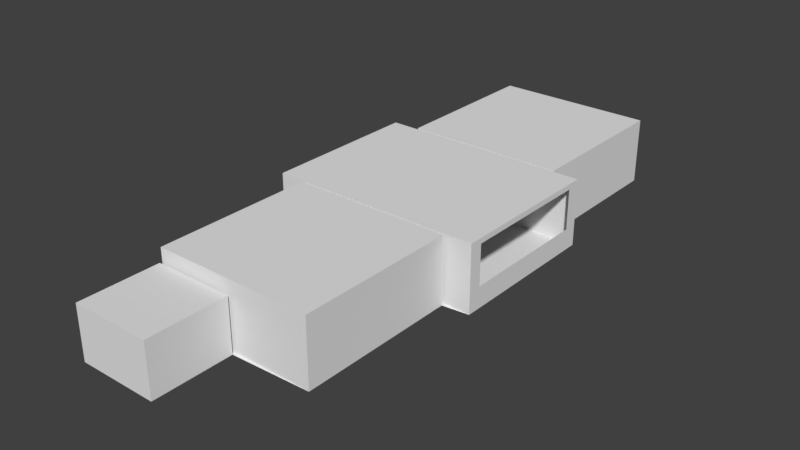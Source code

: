 # Source: level-1.blend  (saved by Blender 2.78.0; exported with 4.5.12 LTS)
import bpy
from mathutils import Matrix  # noqa: F401  (used for matrix-valued properties, if any)

bpy.ops.wm.read_factory_settings(use_empty=True)
scene = bpy.context.scene
scene.name = 'Scene'

# ---- collections
col_collection_1 = bpy.data.collections.new('Collection 1'); scene.collection.children.link(col_collection_1)
col_collection_2 = bpy.data.collections.new('Collection 2'); scene.collection.children.link(col_collection_2)
col_collection_3 = bpy.data.collections.new('Collection 3'); scene.collection.children.link(col_collection_3)
col_collection_4 = bpy.data.collections.new('Collection 4'); scene.collection.children.link(col_collection_4)

# ---- world
world_world = bpy.data.worlds.new('World'); scene.world = world_world
world_world.color = (0.05088, 0.05088, 0.05088)
world_world.use_sun_shadow = False
world_world.sun_shadow_jitter_overblur = 0.0
world_world.cycles.sampling_method = 'MANUAL'

# ---- meshes
me_cube_001 = bpy.data.meshes.new('Cube.001')
me_cube_001.from_pydata([(-0.45, -1.0, 0.0), (-0.5, -0.95, 0.0), (-0.5, 0.95, 0.0), (-0.45, 1.0, 0.0), (0.5, -0.95, 0.0), (0.45, -1.0, 0.0), (0.45, 1.0, 0.0), (0.5, 0.95, 0.0), (-0.2293, -1.0, 0.95), (-0.25, -0.95, 1.0), (-0.45, -1.0, 0.7293), (-0.5, -0.95, 0.75), (-0.45, 1.0, 0.7293), (-0.5, 0.95, 0.75), (-0.2293, 1.0, 0.95), (-0.25, 0.95, 1.0), (0.45, -1.0, 0.7293), (0.5, -0.95, 0.75), (0.2293, -1.0, 0.95), (0.25, -0.95, 1.0), (0.2293, 1.0, 0.95), (0.25, 0.95, 1.0), (0.45, 1.0, 0.7293), (0.5, 0.95, 0.75), (-0.5, -0.85, 0.0), (0.5, -0.85, 0.0), (-0.5, -0.85, 0.75), (0.5, -0.85, 0.75), (-0.25, -0.85, 1.0), (0.25, -0.85, 1.0), (-0.5, 0.85, 0.0), (-0.5, 0.85, 0.75), (-0.25, 0.85, 1.0), (0.25, 0.85, 1.0), (0.5, 0.85, 0.0), (0.5, 0.85, 0.75), (0.45, 0.8, 0.0), (0.45, -0.8, 0.0), (0.4538, 0.8, 0.7309), (0.4538, -0.8, 0.7309), (-0.4538, -0.8, 0.7309), (-0.45, -0.8, 0.0), (-0.2309, -0.8, 0.9538), (0.2309, -0.8, 0.9538), (-0.45, 0.8, 0.0), (-0.4538, 0.8, 0.7309), (-0.2309, 0.8, 0.9538), (0.2309, 0.8, 0.9538)], [], [(29, 19, 17, 27), (32, 15, 13, 31), (3, 12, 14, 20, 22, 6), (5, 16, 18, 8, 10, 0), (25, 27, 17, 4), (29, 28, 9, 19), (30, 31, 13, 2), (10, 8, 9, 11), (14, 12, 13, 15), (22, 20, 21, 23), (18, 16, 17, 19), (4, 17, 16, 5), (19, 9, 8, 18), (11, 1, 0, 10), (12, 3, 2, 13), (20, 14, 15, 21), (23, 7, 6, 22), (36, 38, 39, 37), (47, 43, 39, 38), (1, 11, 26, 24), (24, 26, 40, 41), (26, 28, 42, 40), (9, 28, 26, 11), (33, 32, 46, 47), (21, 33, 35, 23), (7, 23, 35, 34), (21, 15, 32, 33), (47, 46, 42, 43), (32, 31, 45, 46), (27, 25, 37, 39), (41, 40, 45, 44), (42, 46, 45, 40), (29, 27, 39, 43), (35, 33, 47, 38), (28, 29, 43, 42), (31, 30, 44, 45), (34, 35, 38, 36)])
me_cube_001.use_remesh_preserve_volume = False
me_cube_001.use_remesh_preserve_attributes = False
me_cube_001.use_mirror_vertex_groups = False
me_cube_001.update()
me_plane_001 = bpy.data.meshes.new('Plane.001')
me_plane_001.from_pydata([(-1.5, 13.8, 0.0), (4.5, 13.8, 0.0), (-1.5, 19.8, 0.0), (4.5, 19.8, 0.0), (-1.5, 19.8, 2.5), (-1.5, 13.8, 2.5), (4.5, 13.8, 2.5), (4.5, 19.8, 2.5), (-2.5, 7.7, 0.0), (-2.5, 13.7, 0.0), (-2.5, 13.7, 2.5), (-2.5, 7.7, 2.5), (-1.5, 1.6, 0.0), (4.5, 1.6, 0.0), (-1.5, 7.6, 0.0), (4.5, 7.6, 0.0), (-1.5, 7.6, 2.5), (-1.5, 1.6, 2.5), (4.5, 1.6, 2.5), (4.5, 7.6, 2.5), (-1.5, -1.5, 0.0), (1.5, -1.5, 0.0), (-1.5, 1.5, 0.0), (1.5, 1.5, 0.0), (-1.5, 1.5, 2.0), (-1.5, -1.5, 2.0), (1.5, -1.5, 2.0), (1.5, 1.5, 2.0), (-2.5, 13.2, 0.8), (-2.5, 8.2, 0.8), (-2.5, 13.2, 2.3), (-2.5, 8.2, 2.3), (5.5, 13.7, 0.0), (5.5, 7.7, 0.0), (5.5, 7.7, 2.5), (5.5, 13.7, 2.5), (5.5, 8.2, 0.8), (5.5, 13.2, 0.8), (5.5, 8.2, 2.3), (5.5, 13.2, 2.3), (0.5, 1.5, 1.49e-08), (-0.5, 1.5, 1.49e-08), (0.5, 1.5, 1.8), (-0.5, 1.5, 1.8), (0.5, 1.6, 1.49e-08), (-0.5, 1.6, 1.49e-08), (0.5, 1.6, 1.8), (-0.5, 1.6, 1.8), (2.0, 7.6, 0.0), (1.0, 7.6, 0.0), (2.0, 7.6, 1.8), (1.0, 7.6, 1.8), (2.0, 7.7, 0.0), (1.0, 7.7, 0.0), (2.0, 7.7, 1.8), (1.0, 7.7, 1.8), (1.0, 13.7, 0.0), (1.0, 13.7, 1.8), (2.0, 13.7, 1.8), (2.0, 13.7, 0.0), (1.0, 13.8, 0.0), (1.0, 13.8, 1.8), (2.0, 13.8, 1.8), (2.0, 13.8, 0.0)], [], [(1, 6, 7, 3), (2, 4, 5, 0), (3, 7, 4, 2), (61, 62, 58, 57), (35, 10, 57, 58), (51, 55, 54, 50), (34, 38, 36, 33), (10, 30, 28, 9), (45, 12, 17, 47), (13, 18, 19, 15), (14, 16, 17, 12), (15, 19, 50, 48), (20, 25, 26, 21), (21, 26, 27, 23), (22, 24, 25, 20), (24, 22, 41, 43), (11, 31, 30, 10), (9, 28, 29, 8), (8, 29, 31, 11), (35, 39, 38, 34), (33, 36, 37, 32), (32, 37, 39, 35), (47, 46, 42, 43), (27, 24, 43, 42), (47, 43, 41, 45), (23, 27, 42, 40), (18, 13, 44, 46), (47, 17, 18, 46), (42, 46, 44, 40), (54, 52, 48, 50), (16, 14, 49, 51), (19, 16, 51, 50), (55, 51, 49, 53), (34, 33, 52, 54), (8, 11, 55, 53), (55, 11, 34, 54), (61, 57, 56, 60), (32, 35, 58, 59), (10, 9, 56, 57), (63, 62, 6, 1), (61, 60, 0, 5), (61, 5, 6, 62), (63, 59, 58, 62)])
me_plane_001.use_remesh_preserve_volume = False
me_plane_001.use_remesh_preserve_attributes = False
me_plane_001.use_mirror_vertex_groups = False
me_plane_001.update()
me_cube_005 = bpy.data.meshes.new('Cube.005')
me_cube_005.from_pydata([(-0.5, -0.025, 0.0), (-0.5, -0.025, 1.8), (-0.5, 0.025, 0.0), (-0.5, 0.025, 1.8), (0.5, -0.025, 0.0), (0.5, -0.025, 1.8), (0.5, 0.025, 0.0), (0.5, 0.025, 1.8)], [], [(0, 1, 3, 2), (2, 3, 7, 6), (6, 7, 5, 4), (4, 5, 1, 0), (2, 6, 4, 0), (7, 3, 1, 5)])
me_cube_005.use_remesh_preserve_volume = False
me_cube_005.use_remesh_preserve_attributes = False
me_cube_005.use_mirror_vertex_groups = False
me_cube_005.update()
me_cube_004 = bpy.data.meshes.new('Cube.004')
me_cube_004.from_pydata([(-0.5, -0.025, 0.0), (-0.5, -0.025, 1.8), (-0.5, 0.025, 0.0), (-0.5, 0.025, 1.8), (0.5, -0.025, 0.0), (0.5, -0.025, 1.8), (0.5, 0.025, 0.0), (0.5, 0.025, 1.8)], [], [(0, 1, 3, 2), (2, 3, 7, 6), (6, 7, 5, 4), (4, 5, 1, 0), (2, 6, 4, 0), (7, 3, 1, 5)])
me_cube_004.use_remesh_preserve_volume = False
me_cube_004.use_remesh_preserve_attributes = False
me_cube_004.use_mirror_vertex_groups = False
me_cube_004.update()
me_cube_003 = bpy.data.meshes.new('Cube.003')
me_cube_003.from_pydata([(-0.5, -0.025, 0.0), (-0.5, -0.025, 1.8), (-0.5, 0.025, 0.0), (-0.5, 0.025, 1.8), (0.5, -0.025, 0.0), (0.5, -0.025, 1.8), (0.5, 0.025, 0.0), (0.5, 0.025, 1.8)], [], [(0, 1, 3, 2), (2, 3, 7, 6), (6, 7, 5, 4), (4, 5, 1, 0), (2, 6, 4, 0), (7, 3, 1, 5)])
me_cube_003.use_remesh_preserve_volume = False
me_cube_003.use_remesh_preserve_attributes = False
me_cube_003.use_mirror_vertex_groups = False
me_cube_003.update()
me_plane_008 = bpy.data.meshes.new('Plane.008')
me_plane_008.from_pydata([(-1.5, 13.8, 0.0), (4.5, 13.8, 0.0), (-1.5, 19.8, 0.0), (4.5, 19.8, 0.0), (-2.5, 7.7, 0.0), (5.5, 7.7, 0.0), (-2.5, 13.7, 0.0), (5.5, 13.7, 0.0), (-1.5, 1.6, 0.0), (4.5, 1.6, 0.0), (-1.5, 7.6, 0.0), (4.5, 7.6, 0.0), (-1.5, -1.5, 0.0), (1.5, -1.5, 0.0), (-1.5, 1.5, 0.0), (1.5, 1.5, 0.0)], [], [(0, 2, 3, 1), (4, 6, 7, 5), (8, 10, 11, 9), (12, 14, 15, 13), (4, 5, 11, 10), (0, 1, 7, 6), (8, 9, 15, 14)])
me_plane_008.use_remesh_preserve_volume = False
me_plane_008.use_remesh_preserve_attributes = False
me_plane_008.use_mirror_vertex_groups = False
me_plane_008.update()
me_plane_005 = bpy.data.meshes.new('Plane.005')
me_plane_005.from_pydata([(-1.5, 19.8, 2.5), (-1.5, 13.8, 2.5), (4.5, 13.8, 2.5), (4.5, 19.8, 2.5), (-2.5, 13.7, 2.5), (-2.5, 7.7, 2.5), (5.5, 7.7, 2.5), (5.5, 13.7, 2.5), (-1.5, 7.6, 2.5), (-1.5, 1.6, 2.5), (4.5, 1.6, 2.5), (4.5, 7.6, 2.5), (-1.5, 1.5, 2.0), (-1.5, -1.5, 2.0), (1.5, -1.5, 2.0), (1.5, 1.5, 2.0)], [], [(1, 0, 3, 2), (5, 4, 7, 6), (9, 8, 11, 10), (13, 12, 15, 14)])
me_plane_005.use_remesh_preserve_volume = False
me_plane_005.use_remesh_preserve_attributes = False
me_plane_005.use_mirror_vertex_groups = False
me_plane_005.update()

# ---- objects
ob_engine2 = bpy.data.objects.new('Engine2', me_cube_001)
ob_engine1 = bpy.data.objects.new('Engine1', me_cube_001)
ob_walls = bpy.data.objects.new('Walls', me_plane_001)
ob_door3 = bpy.data.objects.new('Door3', me_cube_005)
ob_door2 = bpy.data.objects.new('Door2', me_cube_004)
ob_door1 = bpy.data.objects.new('Door1', me_cube_003)
ob_floor = bpy.data.objects.new('Floor', me_plane_008)
ob_ceiling = bpy.data.objects.new('Ceiling', me_plane_005)

# ---- transforms, parenting, visibility, modifiers, constraints
ob_engine2.location = (3.5, 6.0, 0.0)
ob_engine2.lineart.crease_threshold = 0.0
ob_engine1.location = (-0.5, 6.0, 0.0)
ob_engine1.lineart.crease_threshold = 0.0
ob_walls.location = (0.0, 0.0, 0.0)
ob_walls.lineart.crease_threshold = 0.0
ob_door3.location = (1.5, 13.75, 0.0)
ob_door3.lineart.crease_threshold = 0.0
ob_door2.location = (1.5, 7.65, 0.0)
ob_door2.lineart.crease_threshold = 0.0
ob_door1.location = (0.0, 1.55, 0.0)
ob_door1.lineart.crease_threshold = 0.0
ob_floor.location = (0.0, 0.0, 0.0)
ob_floor.lineart.crease_threshold = 0.0
ob_ceiling.location = (0.0, 0.0, 0.0)
ob_ceiling.lineart.crease_threshold = 0.0

# ---- collection membership
col_collection_1.objects.link(ob_engine2)
col_collection_1.objects.link(ob_engine1)
col_collection_2.objects.link(ob_walls)
col_collection_3.objects.link(ob_door3)
col_collection_3.objects.link(ob_door2)
col_collection_3.objects.link(ob_door1)
col_collection_3.objects.link(ob_floor)
col_collection_4.objects.link(ob_ceiling)

# ---- scene / render settings (as saved in the file)
scene.frame_start = 1; scene.frame_end = 250; scene.frame_set(1)
scene.render.engine = 'BLENDER_EEVEE_NEXT'
scene.render.resolution_percentage = 50
scene.render.dither_intensity = 0.0
scene.cycles.use_denoising = False
scene.cycles.samples = 128
scene.cycles.sampling_pattern = 'TABULATED_SOBOL'
scene.cycles.light_sampling_threshold = 0.0
scene.cycles.use_adaptive_sampling = False
scene.cycles.use_light_tree = False
scene.cycles.blur_glossy = 0.0
scene.cycles.sample_clamp_indirect = 0.0
scene.view_settings.view_transform = 'Standard'
bpy.context.view_layer.update()

# ---- added for rendering (the .blend has no active camera and no usable light): camera, sun
cam_auto = bpy.data.cameras.new('AutoCamera')
cam_auto.lens = 50.0
cam_auto.sensor_width = 36.0
cam_auto.clip_end = 1000.0
ob_auto_camera = bpy.data.objects.new('AutoCamera', cam_auto)
scene.collection.objects.link(ob_auto_camera)
ob_auto_camera.location = (22.6781, -16.2638, 18.1925)
ob_auto_camera.rotation_euler = (1.09748, -7.21219e-08, 0.694738)
scene.camera = ob_auto_camera
light_auto_sun = bpy.data.lights.new('AutoSun', 'SUN')
light_auto_sun.energy = 3.0
light_auto_sun.angle = 0.0523599
ob_auto_sun = bpy.data.objects.new('AutoSun', light_auto_sun)
scene.collection.objects.link(ob_auto_sun)
ob_auto_sun.rotation_euler = (0.872665, 0.174533, 0.523599)
bpy.context.view_layer.update()
